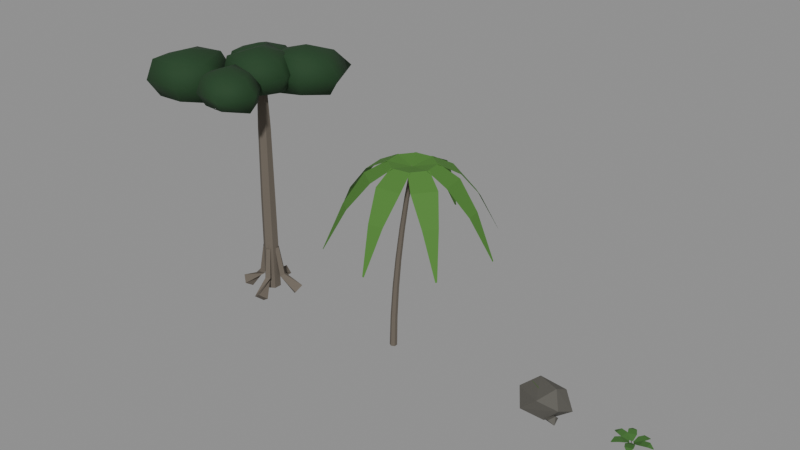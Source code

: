 # Source: blend.blend  (saved by Blender 5.2.45; exported with 4.5.12 LTS)
import bpy
from mathutils import Matrix  # noqa: F401  (used for matrix-valued properties, if any)

bpy.ops.wm.read_factory_settings(use_empty=True)
scene = bpy.context.scene
scene.name = 'Scene'

# ---- materials (node trees are filled in below, after node groups)
mat_bark_grey = bpy.data.materials.new('bark_grey')
mat_bark_grey.use_backface_culling = True
mat_bark_grey.diffuse_color = (0.1384, 0.117, 0.09306, 1.0)
mat_leaf_jungle = bpy.data.materials.new('leaf_jungle')
mat_leaf_jungle.diffuse_color = (0.01033, 0.04817, 0.01298, 1.0)
mat_bark_grey_001 = bpy.data.materials.new('bark_grey.001')
mat_bark_grey_001.use_backface_culling = True
mat_bark_grey_001.diffuse_color = (0.1384, 0.117, 0.09306, 1.0)
mat_leaf_palm = bpy.data.materials.new('leaf_palm')
mat_leaf_palm.diffuse_color = (0.06848, 0.2016, 0.02956, 1.0)
mat_stone_dark = bpy.data.materials.new('stone_dark')
mat_stone_dark.use_backface_culling = True
mat_stone_dark.diffuse_color = (0.09759, 0.09306, 0.08022, 1.0)
mat_moss = bpy.data.materials.new('moss')
mat_moss.diffuse_color = (0.06848, 0.1274, 0.02956, 1.0)
mat_leaf_mid = bpy.data.materials.new('leaf_mid')
mat_leaf_mid.diffuse_color = (0.04817, 0.15, 0.02732, 1.0)
mat_bark_dark = bpy.data.materials.new('bark_dark')
mat_bark_dark.use_backface_culling = True
mat_bark_dark.diffuse_color = (0.03434, 0.02122, 0.01298, 1.0)

# ---- material node trees
mat_bark_grey.use_nodes = True; mat_bark_grey.node_tree.nodes.clear()
_N = mat_bark_grey.node_tree.nodes; _L = mat_bark_grey.node_tree.links
n0 = _N.new('ShaderNodeBsdfPrincipled'); n0.name = 'Principled BSDF'; n0.location = (-200, 100)
n0.inputs[0].default_value = (0.1384, 0.117, 0.09306, 1.0)
n0.inputs[2].default_value = 0.95
n0.inputs[10].default_value = 0.005
n1 = _N.new('ShaderNodeOutputMaterial'); n1.name = 'Material Output'; n1.location = (200, 100)
_L.new(n0.outputs[0], n1.inputs[0])
n1.is_active_output = True
mat_leaf_jungle.use_nodes = True; mat_leaf_jungle.node_tree.nodes.clear()
_N = mat_leaf_jungle.node_tree.nodes; _L = mat_leaf_jungle.node_tree.links
n0 = _N.new('ShaderNodeBsdfPrincipled'); n0.name = 'Principled BSDF'; n0.location = (-200, 100)
n0.inputs[0].default_value = (0.01033, 0.04817, 0.01298, 1.0)
n0.inputs[2].default_value = 0.86
n0.inputs[10].default_value = 0.005
n1 = _N.new('ShaderNodeOutputMaterial'); n1.name = 'Material Output'; n1.location = (200, 100)
_L.new(n0.outputs[0], n1.inputs[0])
n1.is_active_output = True
mat_bark_grey_001.use_nodes = True; mat_bark_grey_001.node_tree.nodes.clear()
_N = mat_bark_grey_001.node_tree.nodes; _L = mat_bark_grey_001.node_tree.links
n0 = _N.new('ShaderNodeBsdfPrincipled'); n0.name = 'Principled BSDF'; n0.location = (-200, 100)
n0.inputs[0].default_value = (0.1384, 0.117, 0.09306, 1.0)
n0.inputs[2].default_value = 0.95
n0.inputs[10].default_value = 0.005
n1 = _N.new('ShaderNodeOutputMaterial'); n1.name = 'Material Output'; n1.location = (200, 100)
_L.new(n0.outputs[0], n1.inputs[0])
n1.is_active_output = True
mat_leaf_palm.use_nodes = True; mat_leaf_palm.node_tree.nodes.clear()
_N = mat_leaf_palm.node_tree.nodes; _L = mat_leaf_palm.node_tree.links
n0 = _N.new('ShaderNodeBsdfPrincipled'); n0.name = 'Principled BSDF'; n0.location = (-200, 100)
n0.inputs[0].default_value = (0.06848, 0.2016, 0.02956, 1.0)
n0.inputs[2].default_value = 0.86
n0.inputs[10].default_value = 0.005
n1 = _N.new('ShaderNodeOutputMaterial'); n1.name = 'Material Output'; n1.location = (200, 100)
_L.new(n0.outputs[0], n1.inputs[0])
n1.is_active_output = True
mat_stone_dark.use_nodes = True; mat_stone_dark.node_tree.nodes.clear()
_N = mat_stone_dark.node_tree.nodes; _L = mat_stone_dark.node_tree.links
n0 = _N.new('ShaderNodeBsdfPrincipled'); n0.name = 'Principled BSDF'; n0.location = (-200, 100)
n0.inputs[0].default_value = (0.09759, 0.09306, 0.08022, 1.0)
n0.inputs[2].default_value = 0.85
n0.inputs[10].default_value = 0.005
n1 = _N.new('ShaderNodeOutputMaterial'); n1.name = 'Material Output'; n1.location = (200, 100)
_L.new(n0.outputs[0], n1.inputs[0])
n1.is_active_output = True
mat_moss.use_nodes = True; mat_moss.node_tree.nodes.clear()
_N = mat_moss.node_tree.nodes; _L = mat_moss.node_tree.links
n0 = _N.new('ShaderNodeBsdfPrincipled'); n0.name = 'Principled BSDF'; n0.location = (-200, 100)
n0.inputs[0].default_value = (0.06848, 0.1274, 0.02956, 1.0)
n0.inputs[2].default_value = 0.95
n0.inputs[10].default_value = 0.005
n1 = _N.new('ShaderNodeOutputMaterial'); n1.name = 'Material Output'; n1.location = (200, 100)
_L.new(n0.outputs[0], n1.inputs[0])
n1.is_active_output = True
mat_leaf_mid.use_nodes = True; mat_leaf_mid.node_tree.nodes.clear()
_N = mat_leaf_mid.node_tree.nodes; _L = mat_leaf_mid.node_tree.links
n0 = _N.new('ShaderNodeBsdfPrincipled'); n0.name = 'Principled BSDF'; n0.location = (-200, 100)
n0.inputs[0].default_value = (0.04817, 0.15, 0.02732, 1.0)
n0.inputs[2].default_value = 0.88
n0.inputs[10].default_value = 0.005
n1 = _N.new('ShaderNodeOutputMaterial'); n1.name = 'Material Output'; n1.location = (200, 100)
_L.new(n0.outputs[0], n1.inputs[0])
n1.is_active_output = True
mat_bark_dark.use_nodes = True; mat_bark_dark.node_tree.nodes.clear()
_N = mat_bark_dark.node_tree.nodes; _L = mat_bark_dark.node_tree.links
n0 = _N.new('ShaderNodeBsdfPrincipled'); n0.name = 'Principled BSDF'; n0.location = (-200, 100)
n0.inputs[0].default_value = (0.03434, 0.02122, 0.01298, 1.0)
n0.inputs[2].default_value = 0.95
n0.inputs[10].default_value = 0.005
n1 = _N.new('ShaderNodeOutputMaterial'); n1.name = 'Material Output'; n1.location = (200, 100)
_L.new(n0.outputs[0], n1.inputs[0])
n1.is_active_output = True

# ---- meshes
me_12 = bpy.data.meshes.new('树_12')
me_12.from_pydata([(1.109, 0.758, 0.2549), (1.023, 0.3734, 0.0), (1.336, 0.1345, 0.2549), (1.422, 0.5191, 0.5099), (0.489, 0.3422, 0.9327), (0.3376, 0.1896, 0.8387), (0.489, 0.0148, 0.8785), (0.6404, 0.1674, 0.9725), (0.2771, 0.23, 2.344), (0.1494, 0.1022, 2.318), (0.2771, -0.02772, 2.33), (0.4048, 0.1001, 2.356), (-0.758, 1.109, 0.2549), (-0.3734, 1.023, 0.0), (-0.1345, 1.336, 0.2549), (-0.5191, 1.422, 0.5099), (-0.1785, 0.6401, 0.9742), (-0.3426, 0.4787, 0.9282), (-0.1785, 0.3379, 0.837), (-0.01443, 0.4992, 0.8831), (-0.1011, 0.4048, 2.356), (-0.23, 0.2761, 2.344), (-0.1011, 0.1494, 2.318), (0.02772, 0.2781, 2.33), (-1.109, -0.758, 0.2549), (-1.023, -0.3734, 0.0), (-1.336, -0.1345, 0.2549), (-1.422, -0.5191, 0.5099), (-0.489, -0.0148, 0.8785), (-0.6404, -0.1674, 0.9725), (-0.489, -0.3422, 0.9327), (-0.3376, -0.1896, 0.8387), (-0.2771, 0.02772, 2.33), (-0.4048, -0.1001, 2.356), (-0.2771, -0.23, 2.344), (-0.1494, -0.1022, 2.318), (0.758, -1.109, 0.2549), (0.3734, -1.023, 0.0), (0.1345, -1.336, 0.2549), (0.5191, -1.422, 0.5099), (0.1785, -0.3379, 0.837), (0.01443, -0.4992, 0.8831), (0.1785, -0.6401, 0.9742), (0.3426, -0.4787, 0.9282), (0.1011, -0.1494, 2.318), (-0.02772, -0.2781, 2.33), (0.1011, -0.4048, 2.356), (0.23, -0.2761, 2.344), (0.0, 0.3687, 0.2549), (-0.3193, 0.1844, 0.2549), (-0.3193, -0.1844, 0.2549), (-4.515e-17, -0.3687, 0.2549), (0.3193, -0.1844, 0.2549), (0.3193, 0.1844, 0.2549), (0.0, 0.3392, 4.81), (-0.2938, 0.1696, 4.81), (-0.2938, -0.1696, 4.81), (-4.154e-17, -0.3392, 4.81), (0.2938, -0.1696, 4.809), (0.2938, 0.1696, 4.809), (0.02169, 0.295, 8.323), (-0.2338, 0.1475, 8.324), (-0.2338, -0.1475, 8.324), (0.02169, -0.295, 8.323), (0.2771, -0.1475, 8.322), (0.2771, 0.1475, 8.322), (0.02169, 0.2028, 10.67), (-0.1539, 0.1014, 10.67), (-0.1539, -0.1014, 10.67), (0.02169, -0.2028, 10.67), (0.1973, -0.1014, 10.67), (0.1973, 0.1014, 10.67), (0.0, 0.0, 12.0), (1.091, 0.0, 11.56), (0.5777, 1.001, 11.6), (-0.681, 1.179, 11.73), (-1.131, 1.385e-16, 11.58), (-0.7118, -1.233, 11.76), (0.5906, -1.023, 11.61), (1.523, 0.0, 10.88), (0.8853, 1.533, 10.88), (-0.8065, 1.397, 10.88), (-1.526, 1.869e-16, 10.88), (-0.8385, -1.452, 10.88), (0.891, -1.543, 10.88), (1.151, 0.0, 10.17), (0.7103, 1.23, 10.0), (-0.5974, 1.035, 10.14), (-1.359, 1.664e-16, 10.04), (-0.6078, -1.053, 10.13), (0.5567, -0.9643, 10.19), (0.0, 0.0, 9.761), (0.9361, 1.901, 11.83), (2.088, 1.901, 11.37), (1.567, 2.994, 11.44), (0.3739, 2.874, 11.35), (-0.3078, 1.901, 11.43), (0.2137, 0.6492, 11.55), (1.646, 0.671, 11.54), (2.808, 1.901, 10.66), (1.958, 3.671, 10.66), (0.005657, 3.512, 10.66), (-1.175, 1.901, 10.66), (-0.04244, 0.2057, 10.66), (1.772, 0.4521, 10.66), (2.301, 1.901, 9.81), (1.6, 3.05, 9.834), (0.26, 3.071, 9.818), (-0.2788, 1.901, 9.903), (0.2259, 0.6705, 9.776), (1.538, 0.8581, 9.91), (0.9361, 1.901, 9.484), (-1.672, 1.529, 11.47), (-0.3959, 1.529, 11.23), (-1.056, 2.595, 11.2), (-2.243, 2.518, 11.14), (-2.734, 1.529, 11.09), (-2.293, 0.4525, 11.21), (-0.995, 0.3571, 11.27), (-0.04645, 1.529, 10.44), (-0.7464, 3.131, 10.44), (-2.38, 2.756, 10.44), (-3.35, 1.529, 10.44), (-2.424, 0.2258, 10.44), (-0.8413, 0.09081, 10.44), (-0.4533, 1.529, 9.68), (-1.016, 2.664, 9.623), (-2.264, 2.555, 9.7), (-2.987, 1.529, 9.62), (-2.227, 0.5666, 9.746), (-1.153, 0.6313, 9.792), (-1.672, 1.529, 9.404), (-2.312, -2.084, 11.93), (-1.151, -2.084, 11.48), (-1.571, -0.8017, 11.68), (-3.0, -0.8911, 11.61), (-3.524, -2.084, 11.51), (-3.039, -3.344, 11.66), (-1.624, -3.275, 11.61), (-0.2256, -2.084, 10.76), (-1.334, -0.391, 10.76), (-3.323, -0.3326, 10.76), (-4.365, -2.084, 10.76), (-3.208, -3.638, 10.76), (-1.49, -3.508, 10.76), (-0.8067, -2.084, 9.826), (-1.726, -1.07, 10.03), (-2.991, -0.9073, 9.917), (-3.856, -2.084, 9.802), (-2.947, -3.185, 9.971), (-1.695, -3.152, 9.995), (-2.312, -2.084, 9.589), (0.4238, -2.275, 11.78), (1.482, -2.275, 11.48), (0.8984, -1.453, 11.41), (-0.138, -1.302, 11.52), (-0.5419, -2.275, 11.42), (-0.1202, -3.217, 11.5), (0.9416, -3.171, 11.47), (2.069, -2.275, 10.82), (1.113, -1.081, 10.82), (-0.4657, -0.734, 10.82), (-0.912, -2.275, 10.82), (-0.243, -3.43, 10.82), (1.241, -3.69, 10.82), (1.688, -2.275, 10.04), (1.034, -1.217, 10.07), (-0.1801, -1.229, 10.08), (-0.5484, -2.275, 10.22), (-0.0705, -3.131, 10.21), (0.9349, -3.16, 10.19), (0.4238, -2.275, 9.865)], [], [(0, 1, 5, 4), (1, 2, 6, 5), (2, 3, 7, 6), (3, 0, 4, 7), (4, 5, 9, 8), (5, 6, 10, 9), (6, 7, 11, 10), (7, 4, 8, 11), (3, 2, 1, 0), (12, 13, 17, 16), (13, 14, 18, 17), (14, 15, 19, 18), (15, 12, 16, 19), (16, 17, 21, 20), (17, 18, 22, 21), (18, 19, 23, 22), (19, 16, 20, 23), (15, 14, 13, 12), (24, 25, 29, 28), (25, 26, 30, 29), (26, 27, 31, 30), (27, 24, 28, 31), (28, 29, 33, 32), (29, 30, 34, 33), (30, 31, 35, 34), (31, 28, 32, 35), (27, 26, 25, 24), (36, 37, 41, 40), (37, 38, 42, 41), (38, 39, 43, 42), (39, 36, 40, 43), (40, 41, 45, 44), (41, 42, 46, 45), (42, 43, 47, 46), (43, 40, 44, 47), (39, 38, 37, 36), (48, 49, 55, 54), (49, 50, 56, 55), (50, 51, 57, 56), (51, 52, 58, 57), (52, 53, 59, 58), (53, 48, 54, 59), (54, 55, 61, 60), (55, 56, 62, 61), (56, 57, 63, 62), (57, 58, 64, 63), (58, 59, 65, 64), (59, 54, 60, 65), (60, 61, 67, 66), (61, 62, 68, 67), (62, 63, 69, 68), (63, 64, 70, 69), (64, 65, 71, 70), (65, 60, 66, 71), (53, 52, 51, 50, 49, 48), (66, 67, 68, 69, 70, 71), (72, 73, 74), (91, 86, 85), (72, 74, 75), (91, 87, 86), (72, 75, 76), (91, 88, 87), (72, 76, 77), (91, 89, 88), (72, 77, 78), (91, 90, 89), (72, 78, 73), (91, 85, 90), (73, 79, 80, 74), (74, 80, 81, 75), (75, 81, 82, 76), (76, 82, 83, 77), (77, 83, 84, 78), (78, 84, 79, 73), (79, 85, 86, 80), (80, 86, 87, 81), (81, 87, 88, 82), (82, 88, 89, 83), (83, 89, 90, 84), (84, 90, 85, 79), (92, 93, 94), (111, 106, 105), (92, 94, 95), (111, 107, 106), (92, 95, 96), (111, 108, 107), (92, 96, 97), (111, 109, 108), (92, 97, 98), (111, 110, 109), (92, 98, 93), (111, 105, 110), (93, 99, 100, 94), (94, 100, 101, 95), (95, 101, 102, 96), (96, 102, 103, 97), (97, 103, 104, 98), (98, 104, 99, 93), (99, 105, 106, 100), (100, 106, 107, 101), (101, 107, 108, 102), (102, 108, 109, 103), (103, 109, 110, 104), (104, 110, 105, 99), (112, 113, 114), (131, 126, 125), (112, 114, 115), (131, 127, 126), (112, 115, 116), (131, 128, 127), (112, 116, 117), (131, 129, 128), (112, 117, 118), (131, 130, 129), (112, 118, 113), (131, 125, 130), (113, 119, 120, 114), (114, 120, 121, 115), (115, 121, 122, 116), (116, 122, 123, 117), (117, 123, 124, 118), (118, 124, 119, 113), (119, 125, 126, 120), (120, 126, 127, 121), (121, 127, 128, 122), (122, 128, 129, 123), (123, 129, 130, 124), (124, 130, 125, 119), (132, 133, 134), (151, 146, 145), (132, 134, 135), (151, 147, 146), (132, 135, 136), (151, 148, 147), (132, 136, 137), (151, 149, 148), (132, 137, 138), (151, 150, 149), (132, 138, 133), (151, 145, 150), (133, 139, 140, 134), (134, 140, 141, 135), (135, 141, 142, 136), (136, 142, 143, 137), (137, 143, 144, 138), (138, 144, 139, 133), (139, 145, 146, 140), (140, 146, 147, 141), (141, 147, 148, 142), (142, 148, 149, 143), (143, 149, 150, 144), (144, 150, 145, 139), (152, 153, 154), (171, 166, 165), (152, 154, 155), (171, 167, 166), (152, 155, 156), (171, 168, 167), (152, 156, 157), (171, 169, 168), (152, 157, 158), (171, 170, 169), (152, 158, 153), (171, 165, 170), (153, 159, 160, 154), (154, 160, 161, 155), (155, 161, 162, 156), (156, 162, 163, 157), (157, 163, 164, 158), (158, 164, 159, 153), (159, 165, 166, 160), (160, 166, 167, 161), (161, 167, 168, 162), (162, 168, 169, 163), (163, 169, 170, 164), (164, 170, 165, 159)])
me_12.polygons.foreach_set('use_smooth', [0, 0, 0, 0, 0, 0, 0, 0, 0, 0, 0, 0, 0, 0, 0, 0, 0, 0, 0, 0, 0, 0, 0, 0, 0, 0, 0, 0, 0, 0, 0, 0, 0, 0, 0, 0, 0, 0, 0, 0, 0, 0, 0, 0, 0, 0, 0, 0, 0, 0, 0, 0, 0, 0, 0, 0, 1, 1, 1, 1, 1, 1, 1, 1, 1, 1, 1, 1, 1, 1, 1, 1, 1, 1, 1, 1, 1, 1, 1, 1, 1, 1, 1, 1, 1, 1, 1, 1, 1, 1, 1, 1, 1, 1, 1, 1, 1, 1, 1, 1, 1, 1, 1, 1, 1, 1, 1, 1, 1, 1, 1, 1, 1, 1, 1, 1, 1, 1, 1, 1, 1, 1, 1, 1, 1, 1, 1, 1, 1, 1, 1, 1, 1, 1, 1, 1, 1, 1, 1, 1, 1, 1, 1, 1, 1, 1, 1, 1, 1, 1, 1, 1, 1, 1, 1, 1, 1, 1, 1, 1, 1, 1, 1, 1, 1, 1, 1, 1, 1, 1, 1, 1, 1, 1, 1, 1])
me_12.polygons.foreach_set('material_index', [0, 0, 0, 0, 0, 0, 0, 0, 0, 0, 0, 0, 0, 0, 0, 0, 0, 0, 0, 0, 0, 0, 0, 0, 0, 0, 0, 0, 0, 0, 0, 0, 0, 0, 0, 0, 0, 0, 0, 0, 0, 0, 0, 0, 0, 0, 0, 0, 0, 0, 0, 0, 0, 0, 0, 0, 1, 1, 1, 1, 1, 1, 1, 1, 1, 1, 1, 1, 1, 1, 1, 1, 1, 1, 1, 1, 1, 1, 1, 1, 1, 1, 1, 1, 1, 1, 1, 1, 1, 1, 1, 1, 1, 1, 1, 1, 1, 1, 1, 1, 1, 1, 1, 1, 1, 1, 1, 1, 1, 1, 1, 1, 1, 1, 1, 1, 1, 1, 1, 1, 1, 1, 1, 1, 1, 1, 1, 1, 1, 1, 1, 1, 1, 1, 1, 1, 1, 1, 1, 1, 1, 1, 1, 1, 1, 1, 1, 1, 1, 1, 1, 1, 1, 1, 1, 1, 1, 1, 1, 1, 1, 1, 1, 1, 1, 1, 1, 1, 1, 1, 1, 1, 1, 1, 1, 1])
me_12.materials.append(mat_bark_grey)
me_12.materials.append(mat_leaf_jungle)
me_12.update()
me_13 = bpy.data.meshes.new('树_13')
me_13.from_pydata([(0.0, 0.167, 0.003993), (-0.1446, 0.08352, 0.007987), (-0.1446, -0.08352, 0.007987), (-2.045e-17, -0.167, 0.003993), (0.1446, -0.08352, 0.0), (0.1446, 0.08352, 0.0), (0.04058, 0.1545, 1.473), (-0.09308, 0.07726, 1.48), (-0.09308, -0.07726, 1.48), (0.04058, -0.1545, 1.473), (0.1742, -0.07726, 1.467), (0.1742, 0.07726, 1.467), (0.1413, 0.142, 2.943), (0.01878, 0.07099, 2.953), (0.01878, -0.07099, 2.953), (0.1413, -0.142, 2.943), (0.2638, -0.07099, 2.932), (0.2638, 0.07099, 2.932), (0.2932, 0.1295, 4.412), (0.1818, 0.06473, 4.425), (0.1818, -0.06473, 4.425), (0.2932, -0.1295, 4.412), (0.4045, -0.06473, 4.399), (0.4045, 0.06473, 4.399), (0.492, 0.1169, 5.881), (0.3919, 0.05847, 5.897), (0.3919, -0.05847, 5.897), (0.492, -0.1169, 5.881), (0.5922, -0.05847, 5.866), (0.5922, 0.05847, 5.866), (0.7352, 0.1044, 7.351), (0.6462, 0.0522, 7.367), (0.6462, -0.0522, 7.367), (0.7352, -0.1044, 7.351), (0.8242, -0.0522, 7.335), (0.8242, 0.0522, 7.335), (1.021, 0.09187, 8.82), (0.9427, 0.04594, 8.835), (0.9427, -0.04594, 8.835), (1.021, -0.09187, 8.82), (1.099, -0.04594, 8.805), (1.099, 0.04594, 8.805), (1.037, -0.1101, 8.82), (1.004, 0.1101, 8.82), (2.005, -0.3018, 9.0), (1.872, 0.5791, 9.0), (2.939, -0.2732, 8.519), (2.773, 0.8279, 8.519), (3.824, 0.08571, 7.376), (3.724, 0.7464, 7.376), (4.697, 0.518, 5.572), (4.686, 0.5914, 5.572), (1.11, -0.06609, 8.82), (0.9312, 0.06609, 8.82), (1.93, 0.4825, 9.0), (1.213, 1.011, 9.0), (2.571, 1.163, 8.519), (1.674, 1.824, 8.519), (2.942, 2.042, 7.376), (2.404, 2.439, 7.376), (3.254, 2.966, 5.572), (3.194, 3.01, 5.572), (1.131, 0.01664, 8.82), (0.9107, -0.01664, 8.82), (1.323, 0.9842, 9.0), (0.4417, 0.851, 9.0), (1.294, 1.918, 8.519), (0.1929, 1.752, 8.519), (0.9351, 2.803, 7.376), (0.2744, 2.703, 7.376), (0.5028, 3.676, 5.572), (0.4294, 3.665, 5.572), (1.087, 0.08963, 8.82), (0.9547, -0.08963, 8.82), (0.5383, 0.9093, 9.0), (0.009545, 0.1923, 9.0), (-0.1425, 1.55, 8.519), (-0.8035, 0.6534, 8.519), (-1.022, 1.921, 7.376), (-1.418, 1.383, 7.376), (-1.945, 2.233, 5.572), (-1.989, 2.173, 5.572), (1.004, 0.1101, 8.82), (1.037, -0.1101, 8.82), (0.03666, 0.3018, 9.0), (0.1698, -0.5791, 9.0), (-0.8976, 0.2732, 8.519), (-0.7312, -0.8279, 8.519), (-1.782, -0.08571, 7.376), (-1.682, -0.7464, 7.376), (-2.655, -0.518, 5.572), (-2.644, -0.5914, 5.572), (0.9312, 0.06609, 8.82), (1.11, -0.06609, 8.82), (0.1115, -0.4825, 9.0), (0.8286, -1.011, 9.0), (-0.5289, -1.163, 8.519), (0.3674, -1.824, 8.519), (-0.9004, -2.042, 7.376), (-0.3626, -2.439, 7.376), (-1.212, -2.966, 5.572), (-1.152, -3.01, 5.572), (0.9107, -0.01664, 8.82), (1.131, 0.01664, 8.82), (0.7191, -0.9842, 9.0), (1.6, -0.851, 9.0), (0.7476, -1.918, 8.519), (1.849, -1.752, 8.519), (1.107, -2.803, 7.376), (1.767, -2.703, 7.376), (1.539, -3.676, 5.572), (1.612, -3.665, 5.572), (0.9547, -0.08963, 8.82), (1.087, 0.08963, 8.82), (1.503, -0.9093, 9.0), (2.032, -0.1923, 9.0), (2.184, -1.55, 8.519), (2.845, -0.6534, 8.519), (3.063, -1.921, 7.376), (3.46, -1.383, 7.376), (3.986, -2.233, 5.572), (4.03, -2.173, 5.572)], [], [(0, 1, 7, 6), (1, 2, 8, 7), (2, 3, 9, 8), (3, 4, 10, 9), (4, 5, 11, 10), (5, 0, 6, 11), (6, 7, 13, 12), (7, 8, 14, 13), (8, 9, 15, 14), (9, 10, 16, 15), (10, 11, 17, 16), (11, 6, 12, 17), (12, 13, 19, 18), (13, 14, 20, 19), (14, 15, 21, 20), (15, 16, 22, 21), (16, 17, 23, 22), (17, 12, 18, 23), (18, 19, 25, 24), (19, 20, 26, 25), (20, 21, 27, 26), (21, 22, 28, 27), (22, 23, 29, 28), (23, 18, 24, 29), (24, 25, 31, 30), (25, 26, 32, 31), (26, 27, 33, 32), (27, 28, 34, 33), (28, 29, 35, 34), (29, 24, 30, 35), (30, 31, 37, 36), (31, 32, 38, 37), (32, 33, 39, 38), (33, 34, 40, 39), (34, 35, 41, 40), (35, 30, 36, 41), (5, 4, 3, 2, 1, 0), (36, 37, 38, 39, 40, 41), (42, 44, 45, 43), (44, 46, 47, 45), (46, 48, 49, 47), (48, 50, 51, 49), (52, 54, 55, 53), (54, 56, 57, 55), (56, 58, 59, 57), (58, 60, 61, 59), (62, 64, 65, 63), (64, 66, 67, 65), (66, 68, 69, 67), (68, 70, 71, 69), (72, 74, 75, 73), (74, 76, 77, 75), (76, 78, 79, 77), (78, 80, 81, 79), (82, 84, 85, 83), (84, 86, 87, 85), (86, 88, 89, 87), (88, 90, 91, 89), (92, 94, 95, 93), (94, 96, 97, 95), (96, 98, 99, 97), (98, 100, 101, 99), (102, 104, 105, 103), (104, 106, 107, 105), (106, 108, 109, 107), (108, 110, 111, 109), (112, 114, 115, 113), (114, 116, 117, 115), (116, 118, 119, 117), (118, 120, 121, 119)])
me_13.polygons.foreach_set('material_index', [0, 0, 0, 0, 0, 0, 0, 0, 0, 0, 0, 0, 0, 0, 0, 0, 0, 0, 0, 0, 0, 0, 0, 0, 0, 0, 0, 0, 0, 0, 0, 0, 0, 0, 0, 0, 0, 0, 1, 1, 1, 1, 1, 1, 1, 1, 1, 1, 1, 1, 1, 1, 1, 1, 1, 1, 1, 1, 1, 1, 1, 1, 1, 1, 1, 1, 1, 1, 1, 1])
me_13.materials.append(mat_bark_grey_001)
me_13.materials.append(mat_leaf_palm)
me_13.update()
me_15 = bpy.data.meshes.new('石头_15')
me_15.from_pydata([(0.4924, 0.05532, 1.366), (-0.5669, 0.5579, 1.27), (0.135, -0.8192, 1.123), (0.5842, 0.6774, 1.054), (-1.101, -0.1259, 0.9329), (0.931, -0.4446, 0.7709), (-0.2133, 0.924, 0.634), (-0.5221, -0.924, 0.5184), (1.101, 0.3976, 0.3774), (-0.6586, 0.3155, 0.1976), (0.3178, -0.4568, 0.08517), (0.1641, 0.3826, 0.0), (0.05371, 0.2753, 1.26), (-0.5938, 0.5369, 1.224), (-0.207, -0.1436, 1.199), (0.05929, 0.6128, 1.162), (-0.7219, 0.2059, 1.134), (0.3219, -0.02846, 1.104), (-0.3391, 0.548, 1.08), (-0.3529, 0.1121, 1.05), (0.7924, -0.3647, 0.4291), (0.4266, -0.2497, 0.332), (0.5924, -0.6013, 0.2858), (0.775, -0.1274, 0.218), (0.1908, -0.4237, 0.1533), (0.8589, -0.5275, 0.1094), (0.5201, -0.2046, 0.0)], [], [(9, 4, 6), (4, 1, 6), (1, 3, 6), (3, 8, 6), (8, 11, 6), (11, 9, 6), (7, 4, 9), (11, 10, 9), (10, 7, 9), (7, 2, 4), (2, 1, 4), (2, 0, 1), (0, 3, 1), (0, 8, 3), (0, 5, 8), (5, 10, 8), (10, 11, 8), (10, 5, 7), (5, 2, 7), (5, 0, 2), (12, 17, 15), (17, 18, 15), (18, 13, 15), (13, 12, 15), (14, 17, 12), (13, 14, 12), (14, 19, 17), (19, 18, 17), (19, 16, 18), (16, 13, 18), (16, 14, 13), (16, 19, 14), (20, 25, 23), (25, 26, 23), (26, 21, 23), (21, 20, 23), (21, 22, 20), (22, 25, 20), (22, 24, 25), (24, 26, 25), (24, 21, 26), (24, 22, 21)])
me_15.polygons.foreach_set('material_index', [0, 0, 0, 0, 0, 0, 0, 0, 0, 0, 0, 0, 0, 0, 0, 0, 0, 0, 0, 0, 1, 1, 1, 1, 1, 1, 1, 1, 1, 1, 1, 1, 0, 0, 0, 0, 0, 0, 0, 0, 0, 0])
me_15.materials.append(mat_stone_dark)
me_15.materials.append(mat_moss)
me_15.update()
me_09 = bpy.data.meshes.new('草_09')
me_09.from_pydata([(-0.04995, 0.06847, 0.00591), (-0.07278, 0.02742, 0.01336), (-0.02713, 0.02717, 3.592e-05), (0.09889, 0.06645, 0.5161), (0.08584, 0.04299, 0.5203), (0.1119, 0.04284, 0.5127), (0.06214, -0.01061, 0.4967), (0.05445, 0.1068, 0.4967), (0.3546, -0.1192, 0.634), (0.3303, 0.2526, 0.634), (0.6375, -0.08106, 0.6732), (0.6157, 0.2516, 0.6732), (0.8444, 0.07989, 0.5752), (0.8418, 0.119, 0.5752), (-0.04995, 0.06519, 0.00112), (-0.0711, 0.02969, 0.01251), (-0.02881, 0.02818, 0.00567), (0.02903, 0.1572, 0.469), (0.01694, 0.1369, 0.4756), (0.04111, 0.136, 0.4716), (0.04948, 0.08307, 0.4544), (-0.0345, 0.1479, 0.4544), (0.2912, 0.2083, 0.5782), (0.0253, 0.4135, 0.5782), (0.428, 0.4145, 0.6135), (0.1901, 0.5981, 0.6135), (0.4379, 0.6444, 0.5251), (0.4099, 0.666, 0.5251), (-0.04995, 0.06632, 0.0001994), (-0.07237, 0.02775, 0.007035), (-0.02754, 0.02899, 0.01207), (-0.109, 0.1777, 0.4988), (-0.1218, 0.1556, 0.5027), (-0.0962, 0.1564, 0.5056), (-0.04263, 0.1542, 0.4837), (-0.1432, 0.1056, 0.4837), (-0.04645, 0.4401, 0.614), (-0.3649, 0.2863, 0.614), (-0.176, 0.6654, 0.6512), (-0.4608, 0.5277, 0.6512), (-0.3875, 0.7824, 0.5582), (-0.4211, 0.7662, 0.5582), (-0.04995, 0.06935, 0.005471), (-0.07381, 0.02666, 0.00114), (-0.0261, 0.02705, 0.01269), (-0.1819, 0.07571, 0.5503), (-0.1955, 0.05132, 0.5478), (-0.1683, 0.05154, 0.5544), (-0.1375, 0.1146, 0.5306), (-0.1543, -0.005669, 0.5306), (-0.3711, 0.2803, 0.6723), (-0.4245, -0.1007, 0.6723), (-0.6258, 0.2955, 0.7128), (-0.6736, -0.04529, 0.7128), (-0.8388, 0.1721, 0.6116), (-0.8444, 0.132, 0.6116), (-0.04995, 0.06891, 0.01168), (-0.07422, 0.02779, 0.0), (-0.02569, 0.02636, 0.007619), (-0.1395, -0.04677, 0.5605), (-0.1534, -0.07026, 0.5538), (-0.1256, -0.07108, 0.5581), (-0.1611, 0.005324, 0.5372), (-0.06906, -0.07416, 0.5372), (-0.4318, -0.1066, 0.6791), (-0.1403, -0.3583, 0.6791), (-0.5874, -0.3179, 0.7196), (-0.3266, -0.5431, 0.7196), (-0.6026, -0.5681, 0.6183), (-0.5719, -0.5946, 0.6183), (-0.04995, 0.06824, 0.01316), (-0.07415, 0.02692, 0.005053), (-0.02576, 0.0279, 0.001087), (-0.002071, -0.07955, 0.561), (-0.0159, -0.1032, 0.5564), (0.01176, -0.1026, 0.5541), (-0.07181, -0.07792, 0.5372), (0.04155, -0.03804, 0.5372), (-0.1032, -0.381, 0.6774), (0.2558, -0.2547, 0.6774), (0.007096, -0.6342, 0.7174), (0.3283, -0.5212, 0.7174), (0.2185, -0.7824, 0.6173), (0.2562, -0.7691, 0.6173)], [], [(0, 1, 4, 3), (1, 2, 5, 4), (2, 0, 3, 5), (2, 1, 0), (6, 8, 9, 7), (8, 10, 11, 9), (10, 12, 13, 11), (14, 15, 18, 17), (15, 16, 19, 18), (16, 14, 17, 19), (16, 15, 14), (20, 22, 23, 21), (22, 24, 25, 23), (24, 26, 27, 25), (28, 29, 32, 31), (29, 30, 33, 32), (30, 28, 31, 33), (30, 29, 28), (34, 36, 37, 35), (36, 38, 39, 37), (38, 40, 41, 39), (42, 43, 46, 45), (43, 44, 47, 46), (44, 42, 45, 47), (44, 43, 42), (48, 50, 51, 49), (50, 52, 53, 51), (52, 54, 55, 53), (56, 57, 60, 59), (57, 58, 61, 60), (58, 56, 59, 61), (58, 57, 56), (62, 64, 65, 63), (64, 66, 67, 65), (66, 68, 69, 67), (70, 71, 74, 73), (71, 72, 75, 74), (72, 70, 73, 75), (72, 71, 70), (76, 78, 79, 77), (78, 80, 81, 79), (80, 82, 83, 81)])
me_09.polygons.foreach_set('material_index', [1, 1, 1, 1, 0, 0, 0, 1, 1, 1, 1, 0, 0, 0, 1, 1, 1, 1, 0, 0, 0, 1, 1, 1, 1, 0, 0, 0, 1, 1, 1, 1, 0, 0, 0, 1, 1, 1, 1, 0, 0, 0])
me_09.materials.append(mat_leaf_mid)
me_09.materials.append(mat_bark_dark)
me_09.update()

# ---- objects
ob_12 = bpy.data.objects.new('树_12', me_12)
ob_13 = bpy.data.objects.new('树_13', me_13)
ob_15 = bpy.data.objects.new('石头_15', me_15)
ob_09 = bpy.data.objects.new('草_09', me_09)

# ---- transforms, parenting, visibility, modifiers, constraints
ob_12.location = (-7.843, 0.0, 0.0)
ob_13.location = (-0.3793, 0.0, 0.0)
ob_15.location = (7.418, 0.0, 0.0)
ob_09.location = (11.36, 0.0, 0.0)

# ---- collection membership
scene.collection.objects.link(ob_12)
scene.collection.objects.link(ob_13)
scene.collection.objects.link(ob_15)
scene.collection.objects.link(ob_09)

# ---- scene / render settings (as saved in the file)
scene.frame_start = 1; scene.frame_end = 250; scene.frame_set(1)
scene.render.engine = 'BLENDER_EEVEE_NEXT'
scene.render.bake_bias = 0.0
scene.render.bake_samples = 0
scene.render.compositor_device = 'GPU'
scene.eevee.use_volume_custom_range = False
scene.eevee.fast_gi_thickness_near = 0.1
scene.eevee.fast_gi_thickness_far = 0.0
scene.eevee.ray_tracing_options.screen_trace_thickness = 0.1
bpy.context.view_layer.update()

# ---- added for rendering (the .blend has no active camera and no usable light): camera, sun + grey world if the file has none
cam_auto = bpy.data.cameras.new('AutoCamera')
cam_auto.lens = 50.0
cam_auto.sensor_width = 36.0
cam_auto.clip_end = 1000.0
ob_auto_camera = bpy.data.objects.new('AutoCamera', cam_auto)
scene.collection.objects.link(ob_auto_camera)
ob_auto_camera.location = (26.0778, -31.3003, 26.8623)
ob_auto_camera.rotation_euler = (1.09748, -7.21219e-08, 0.694738)
scene.camera = ob_auto_camera
light_auto_sun = bpy.data.lights.new('AutoSun', 'SUN')
light_auto_sun.energy = 3.0
light_auto_sun.angle = 0.0523599
ob_auto_sun = bpy.data.objects.new('AutoSun', light_auto_sun)
scene.collection.objects.link(ob_auto_sun)
ob_auto_sun.rotation_euler = (0.872665, 0.174533, 0.523599)
if scene.world is None:
    world_auto = bpy.data.worlds.new('AutoWorld')
    world_auto.color = (0.3, 0.3, 0.3)
    scene.world = world_auto
bpy.context.view_layer.update()
